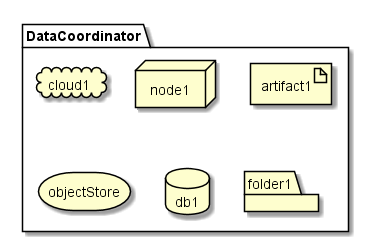

The diagram above was rendered by PlantUML. Its source (embedded in the PNG):
@startuml

package  DataCoordinator {
  cloud cloud1
  node node1
  artifact artifact1
  storage objectStore
  database db1
  folder folder1
}

@enduml